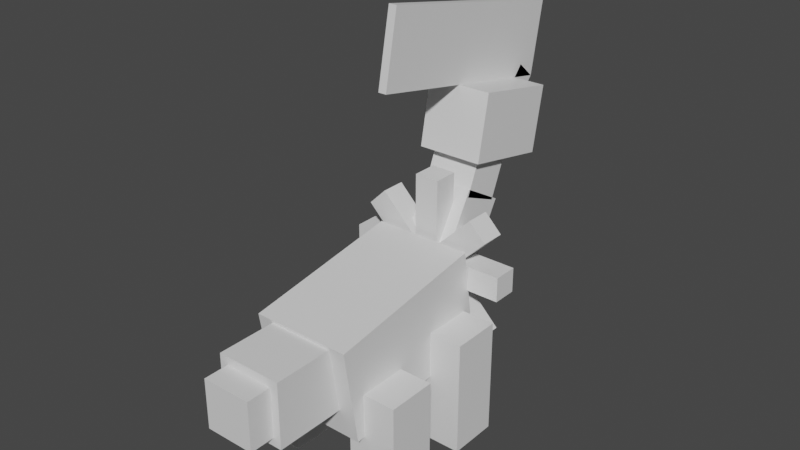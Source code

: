 # Source: bayleef.blend  (saved by Blender 2.81.16; exported with 4.5.12 LTS)
import bpy
from mathutils import Matrix  # noqa: F401  (used for matrix-valued properties, if any)

bpy.ops.wm.read_factory_settings(use_empty=True)
scene = bpy.context.scene
scene.name = 'Scene'

# ---- collections
col_collection = bpy.data.collections.new('Collection'); scene.collection.children.link(col_collection)

# ---- materials (node trees are filled in below, after node groups)
mat_default_obj = bpy.data.materials.new('Default OBJ')
mat_default_obj.use_transparent_shadow = False

# ---- material node trees
mat_default_obj.use_nodes = True; mat_default_obj.node_tree.nodes.clear()
_N = mat_default_obj.node_tree.nodes; _L = mat_default_obj.node_tree.links
n0 = _N.new('ShaderNodeOutputMaterial'); n0.name = 'Material Output'; n0.location = (300, 300)
n1 = _N.new('ShaderNodeBsdfPrincipled'); n1.name = 'Principled BSDF'; n1.location = (10, 300)
n1.distribution = 'GGX'
n1.subsurface_method = 'BURLEY'
n1.inputs[3].default_value = 1.45
n1.inputs[27].default_value = (0.0, 0.0, 0.0, 1.0)
n1.inputs[28].default_value = 1.0
_L.new(n1.outputs[0], n0.inputs[0])
n0.is_active_output = True

# ---- world
world_world = bpy.data.worlds.new('World'); scene.world = world_world
world_world.use_nodes = True; world_world.node_tree.nodes.clear()
_N = world_world.node_tree.nodes; _L = world_world.node_tree.links
n0 = _N.new('ShaderNodeOutputWorld'); n0.name = 'World Output'; n0.location = (300, 300)
n1 = _N.new('ShaderNodeBackground'); n1.name = 'Background'; n1.location = (10, 300)
n1.inputs[0].default_value = (0.05088, 0.05088, 0.05088, 1.0)
_L.new(n1.outputs[0], n0.inputs[0])
n0.is_active_output = True
world_world.color = (0.05088, 0.05088, 0.05088)
world_world.use_sun_shadow = False
world_world.sun_shadow_jitter_overblur = 0.0

# ---- meshes
me_tail_tip = bpy.data.meshes.new('Tail_tip')
me_tail_tip.from_pydata([(0.1875, -0.1875, -0.09375), (-0.1875, -0.1875, -0.09375), (-0.1875, 0.1875, -0.09375), (0.1875, 0.1875, -0.09375), (-0.1875, -0.1875, 0.09375), (0.1875, -0.1875, 0.09375), (0.1875, 0.1875, 0.09375), (-0.1875, 0.1875, 0.09375)], [], [(0, 1, 2, 3), (4, 5, 6, 7), (3, 2, 7, 6), (5, 4, 1, 0), (5, 0, 3, 6), (1, 4, 7, 2)])
_uv = me_tail_tip.uv_layers.new(name='UVMap')
_uv.uv.foreach_set('vector', [0.5781, 0.6797, 0.6719, 0.6797, 0.6719, 0.7266, 0.5781, 0.7266, 0.7188, 0.6797, 0.8125, 0.6797, 0.8125, 0.7266, 0.7188, 0.7266, 0.5781, 0.7266, 0.6719, 0.7266, 0.6719, 0.75, 0.5781, 0.75, 0.6719, 0.7266, 0.7656, 0.7266, 0.7656, 0.75, 0.6719, 0.75, 0.5312, 0.6797, 0.5781, 0.6797, 0.5781, 0.7266, 0.5312, 0.7266, 0.6719, 0.6797, 0.7188, 0.6797, 0.7188, 0.7266, 0.6719, 0.7266])
me_tail_tip.materials.append(mat_default_obj)
me_tail_tip.use_remesh_fix_poles = True
me_tail_tip.use_remesh_preserve_attributes = False
me_tail_tip.use_mirror_vertex_groups = False
me_tail_tip.update()
me_tail_base = bpy.data.meshes.new('Tail_base')
me_tail_base.from_pydata([(0.25, -0.25, -0.2812), (-0.25, -0.25, -0.2812), (-0.25, 0.25, -0.2812), (0.25, 0.25, -0.2812), (-0.25, -0.25, 0.2812), (0.25, -0.25, 0.2812), (0.25, 0.25, 0.2812), (-0.25, 0.25, 0.2812)], [], [(0, 1, 2, 3), (4, 5, 6, 7), (3, 2, 7, 6), (5, 4, 1, 0), (5, 0, 3, 6), (1, 4, 7, 2)])
_uv = me_tail_base.uv_layers.new(name='UVMap')
_uv.uv.foreach_set('vector', [0.1406, 0.6172, 0.2656, 0.6172, 0.2656, 0.6797, 0.1406, 0.6797, 0.4062, 0.6172, 0.5312, 0.6172, 0.5312, 0.6797, 0.4062, 0.6797, 0.1406, 0.6797, 0.2656, 0.6797, 0.2656, 0.75, 0.1406, 0.75, 0.2656, 0.6797, 0.3906, 0.6797, 0.3906, 0.75, 0.2656, 0.75, 0.0, 0.6172, 0.1406, 0.6172, 0.1406, 0.6797, 0.0, 0.6797, 0.2656, 0.6172, 0.4062, 0.6172, 0.4062, 0.6797, 0.2656, 0.6797])
me_tail_base.materials.append(mat_default_obj)
me_tail_base.use_remesh_fix_poles = True
me_tail_base.use_remesh_preserve_attributes = False
me_tail_base.use_mirror_vertex_groups = False
me_tail_base.update()
me_neck_base = bpy.data.meshes.new('Neck_base')
me_neck_base.from_pydata([(0.2188, -0.2188, -0.2188), (-0.2188, -0.2188, -0.2188), (-0.2188, 0.2188, -0.2188), (0.2188, 0.2188, -0.2188), (-0.2188, -0.2188, 0.2188), (0.2188, -0.2188, 0.2188), (0.2188, 0.2188, 0.2188), (-0.2188, 0.2188, 0.2188)], [], [(0, 1, 2, 3), (4, 5, 6, 7), (3, 2, 7, 6), (5, 4, 1, 0), (5, 0, 3, 6), (1, 4, 7, 2)])
_uv = me_neck_base.uv_layers.new(name='UVMap')
_uv.uv.foreach_set('vector', [0.1094, 0.5078, 0.2188, 0.5078, 0.2188, 0.5625, 0.1094, 0.5625, 0.3281, 0.5078, 0.4375, 0.5078, 0.4375, 0.5625, 0.3281, 0.5625, 0.1094, 0.5625, 0.2188, 0.5625, 0.2188, 0.6172, 0.1094, 0.6172, 0.2188, 0.5625, 0.3281, 0.5625, 0.3281, 0.6172, 0.2188, 0.6172, 0.0, 0.5078, 0.1094, 0.5078, 0.1094, 0.5625, 0.0, 0.5625, 0.2188, 0.5078, 0.3281, 0.5078, 0.3281, 0.5625, 0.2188, 0.5625])
me_neck_base.materials.append(mat_default_obj)
me_neck_base.use_remesh_fix_poles = True
me_neck_base.use_remesh_preserve_attributes = False
me_neck_base.use_mirror_vertex_groups = False
me_neck_base.update()
me_neck_basechild = bpy.data.meshes.new('Neck_baseChild')
me_neck_basechild.from_pydata([(0.1875, -0.2832, -0.053), (-0.1875, -0.2832, -0.053), (-0.1875, 0.09569, -0.2718), (0.1875, 0.09569, -0.2718), (-0.1875, -0.09569, 0.2718), (0.1875, -0.09569, 0.2718), (0.1875, 0.2832, 0.053), (-0.1875, 0.2832, 0.053)], [], [(0, 1, 2, 3), (4, 5, 6, 7), (3, 2, 7, 6), (5, 4, 1, 0), (5, 0, 3, 6), (1, 4, 7, 2)])
_uv = me_neck_basechild.uv_layers.new(name='UVMap')
_uv.uv.foreach_set('vector', [0.09375, 0.4062, 0.1875, 0.4062, 0.1875, 0.4609, 0.09375, 0.4609, 0.2812, 0.4062, 0.375, 0.4062, 0.375, 0.4609, 0.2812, 0.4609, 0.09375, 0.4609, 0.1875, 0.4609, 0.1875, 0.5078, 0.09375, 0.5078, 0.1875, 0.4609, 0.2812, 0.4609, 0.2812, 0.5078, 0.1875, 0.5078, 0.0, 0.4062, 0.09375, 0.4062, 0.09375, 0.4609, 0.0, 0.4609, 0.1875, 0.4062, 0.2812, 0.4062, 0.2812, 0.4609, 0.1875, 0.4609])
me_neck_basechild.materials.append(mat_default_obj)
me_neck_basechild.use_remesh_fix_poles = True
me_neck_basechild.use_remesh_preserve_attributes = False
me_neck_basechild.use_mirror_vertex_groups = False
me_neck_basechild.update()
me_neck_basechild1 = bpy.data.meshes.new('Neck_baseChild1')
me_neck_basechild1.from_pydata([(0.1875, -0.2624, -0.05836), (-0.1875, -0.2624, -0.05836), (-0.1875, 0.1403, -0.2293), (0.1875, 0.1403, -0.2293), (-0.1875, -0.1403, 0.2293), (0.1875, -0.1403, 0.2293), (0.1875, 0.2624, 0.05836), (-0.1875, 0.2624, 0.05836)], [], [(0, 1, 2, 3), (4, 5, 6, 7), (3, 2, 7, 6), (5, 4, 1, 0), (5, 0, 3, 6), (1, 4, 7, 2)])
_uv = me_neck_basechild1.uv_layers.new(name='UVMap')
_uv.uv.foreach_set('vector', [0.07812, 0.3125, 0.1719, 0.3125, 0.1719, 0.3672, 0.07812, 0.3672, 0.25, 0.3125, 0.3438, 0.3125, 0.3438, 0.3672, 0.25, 0.3672, 0.07812, 0.3672, 0.1719, 0.3672, 0.1719, 0.4062, 0.07812, 0.4062, 0.1719, 0.3672, 0.2656, 0.3672, 0.2656, 0.4062, 0.1719, 0.4062, 0.0, 0.3125, 0.07812, 0.3125, 0.07812, 0.3672, 0.0, 0.3672, 0.1719, 0.3125, 0.25, 0.3125, 0.25, 0.3672, 0.1719, 0.3672])
me_neck_basechild1.materials.append(mat_default_obj)
me_neck_basechild1.use_remesh_fix_poles = True
me_neck_basechild1.use_remesh_preserve_attributes = False
me_neck_basechild1.use_mirror_vertex_groups = False
me_neck_basechild1.update()
me_head = bpy.data.meshes.new('head')
me_head.from_pydata([(0.25, -0.311, -0.2897), (-0.25, -0.311, -0.2897), (-0.25, 0.1798, -0.3851), (0.25, 0.1798, -0.3851), (-0.25, -0.1798, 0.3851), (0.25, -0.1798, 0.3851), (0.25, 0.311, 0.2897), (-0.25, 0.311, 0.2897)], [], [(0, 1, 2, 3), (4, 5, 6, 7), (3, 2, 7, 6), (5, 4, 1, 0), (5, 0, 3, 6), (1, 4, 7, 2)])
_uv = me_head.uv_layers.new(name='UVMap')
_uv.uv.foreach_set('vector', [0.1719, 0.1641, 0.2969, 0.1641, 0.2969, 0.2266, 0.1719, 0.2266, 0.4688, 0.1641, 0.5938, 0.1641, 0.5938, 0.2266, 0.4688, 0.2266, 0.1719, 0.2266, 0.2969, 0.2266, 0.2969, 0.3125, 0.1719, 0.3125, 0.2969, 0.2266, 0.4219, 0.2266, 0.4219, 0.3125, 0.2969, 0.3125, 0.0, 0.1641, 0.1719, 0.1641, 0.1719, 0.2266, 0.0, 0.2266, 0.2969, 0.1641, 0.4688, 0.1641, 0.4688, 0.2266, 0.2969, 0.2266])
me_head.materials.append(mat_default_obj)
me_head.use_remesh_fix_poles = True
me_head.use_remesh_preserve_attributes = False
me_head.use_mirror_vertex_groups = False
me_head.update()
me_neck_basechildchild2 = bpy.data.meshes.new('Neck_baseChildChild2')
me_neck_basechildchild2.from_pydata([(0.03125, 0.1151, -0.8819), (-0.03125, 0.1151, -0.8819), (-0.03125, 0.4371, 0.7746), (0.03125, 0.4371, 0.7746), (-0.03125, -0.4371, -0.7746), (0.03125, -0.4371, -0.7746), (0.03125, -0.1151, 0.8819), (-0.03125, -0.1151, 0.8819)], [], [(0, 1, 2, 3), (4, 5, 6, 7), (3, 2, 7, 6), (5, 4, 1, 0), (5, 0, 3, 6), (1, 4, 7, 2)])
_uv = me_neck_basechildchild2.uv_layers.new(name='UVMap')
_uv.uv.foreach_set('vector', [0.6719, 0.3906, 0.6875, 0.3906, 0.6875, 0.6016, 0.6719, 0.6016, 0.8281, 0.3906, 0.8438, 0.3906, 0.8438, 0.6016, 0.8281, 0.6016, 0.6719, 0.6016, 0.6875, 0.6016, 0.6875, 0.6719, 0.6719, 0.6719, 0.6875, 0.6016, 0.7031, 0.6016, 0.7031, 0.6719, 0.6875, 0.6719, 0.5312, 0.3906, 0.6719, 0.3906, 0.6719, 0.6016, 0.5312, 0.6016, 0.6875, 0.3906, 0.8281, 0.3906, 0.8281, 0.6016, 0.6875, 0.6016])
me_neck_basechildchild2.materials.append(mat_default_obj)
me_neck_basechildchild2.use_remesh_fix_poles = True
me_neck_basechildchild2.use_remesh_preserve_attributes = False
me_neck_basechildchild2.use_mirror_vertex_groups = False
me_neck_basechildchild2.update()
me_neck_basechildchild1 = bpy.data.meshes.new('Neck_baseChildChild1')
me_neck_basechildchild1.from_pydata([(0.03125, -0.1794, 0.03176), (-0.03125, -0.1794, 0.03176), (-0.03125, 0.05642, -0.1733), (0.03125, 0.05642, -0.1733), (-0.03125, -0.05642, 0.1733), (0.03125, -0.05642, 0.1733), (0.03125, 0.1794, -0.03175), (-0.03125, 0.1794, -0.03175)], [], [(0, 1, 2, 3), (4, 5, 6, 7), (3, 2, 7, 6), (5, 4, 1, 0), (5, 0, 3, 6), (1, 4, 7, 2)])
_uv = me_neck_basechildchild1.uv_layers.new(name='UVMap')
_uv.uv.foreach_set('vector', [0.04688, 0.9375, 0.0625, 0.9375, 0.0625, 0.9766, 0.04688, 0.9766, 0.1094, 0.9375, 0.125, 0.9375, 0.125, 0.9766, 0.1094, 0.9766, 0.04688, 0.9766, 0.0625, 0.9766, 0.0625, 1.0, 0.04688, 1.0, 0.0625, 0.9766, 0.07812, 0.9766, 0.07812, 1.0, 0.0625, 1.0, 0.0, 0.9375, 0.04688, 0.9375, 0.04688, 0.9766, 0.0, 0.9766, 0.0625, 0.9375, 0.1094, 0.9375, 0.1094, 0.9766, 0.0625, 0.9766])
me_neck_basechildchild1.materials.append(mat_default_obj)
me_neck_basechildchild1.use_remesh_fix_poles = True
me_neck_basechildchild1.use_remesh_preserve_attributes = False
me_neck_basechildchild1.use_mirror_vertex_groups = False
me_neck_basechildchild1.update()
me_spices_4 = bpy.data.meshes.new('Spices_4')
me_spices_4.from_pydata([(-0.3757, -0.5082, -0.09375), (-0.5082, -0.3756, -0.09375), (0.3757, 0.5082, -0.09375), (0.5082, 0.3756, -0.09375), (-0.5082, -0.3756, 0.09375), (-0.3757, -0.5082, 0.09375), (0.5082, 0.3756, 0.09375), (0.3757, 0.5082, 0.09375)], [], [(0, 1, 2, 3), (4, 5, 6, 7), (3, 2, 7, 6), (5, 4, 1, 0), (5, 0, 3, 6), (1, 4, 7, 2)])
_uv = me_spices_4.uv_layers.new(name='UVMap')
_uv.uv.foreach_set('vector', [0.7969, 0.8203, 0.8438, 0.8203, 0.8438, 0.9766, 0.7969, 0.9766, 0.8906, 0.8203, 0.9375, 0.8203, 0.9375, 0.9766, 0.8906, 0.9766, 0.7969, 0.9766, 0.8438, 0.9766, 0.8438, 1.0, 0.7969, 1.0, 0.8438, 0.9766, 0.8906, 0.9766, 0.8906, 1.0, 0.8438, 1.0, 0.75, 0.8203, 0.7969, 0.8203, 0.7969, 0.9766, 0.75, 0.9766, 0.8438, 0.8203, 0.8906, 0.8203, 0.8906, 0.9766, 0.8438, 0.9766])
me_spices_4.materials.append(mat_default_obj)
me_spices_4.use_remesh_fix_poles = True
me_spices_4.use_remesh_preserve_attributes = False
me_spices_4.use_mirror_vertex_groups = False
me_spices_4.update()
me_spices_3 = bpy.data.meshes.new('Spices_3')
me_spices_3.from_pydata([(0.5082, -0.3757, -0.09375), (0.3756, -0.5082, -0.09375), (-0.5082, 0.3757, -0.09375), (-0.3756, 0.5082, -0.09375), (0.3756, -0.5082, 0.09375), (0.5082, -0.3757, 0.09375), (-0.3756, 0.5082, 0.09375), (-0.5082, 0.3757, 0.09375)], [], [(0, 1, 2, 3), (4, 5, 6, 7), (3, 2, 7, 6), (5, 4, 1, 0), (5, 0, 3, 6), (1, 4, 7, 2)])
_uv = me_spices_3.uv_layers.new(name='UVMap')
_uv.uv.foreach_set('vector', [0.7969, 0.8203, 0.8438, 0.8203, 0.8438, 0.9766, 0.7969, 0.9766, 0.8906, 0.8203, 0.9375, 0.8203, 0.9375, 0.9766, 0.8906, 0.9766, 0.7969, 0.9766, 0.8438, 0.9766, 0.8438, 1.0, 0.7969, 1.0, 0.8438, 0.9766, 0.8906, 0.9766, 0.8906, 1.0, 0.8438, 1.0, 0.75, 0.8203, 0.7969, 0.8203, 0.7969, 0.9766, 0.75, 0.9766, 0.8438, 0.8203, 0.8906, 0.8203, 0.8906, 0.9766, 0.8438, 0.9766])
me_spices_3.materials.append(mat_default_obj)
me_spices_3.use_remesh_fix_poles = True
me_spices_3.use_remesh_preserve_attributes = False
me_spices_3.use_mirror_vertex_groups = False
me_spices_3.update()
me_leg3 = bpy.data.meshes.new('leg3')
me_leg3.from_pydata([(0.1875, -0.4375, -0.1875), (-0.1875, -0.4375, -0.1875), (-0.1875, 0.4375, -0.1875), (0.1875, 0.4375, -0.1875), (-0.1875, -0.4375, 0.1875), (0.1875, -0.4375, 0.1875), (0.1875, 0.4375, 0.1875), (-0.1875, 0.4375, 0.1875)], [], [(0, 1, 2, 3), (4, 5, 6, 7), (3, 2, 7, 6), (5, 4, 1, 0), (5, 0, 3, 6), (1, 4, 7, 2)])
_uv = me_leg3.uv_layers.new(name='UVMap')
_uv.uv.foreach_set('vector', [0.09375, 0.0, 0.1875, 0.0, 0.1875, 0.1094, 0.09375, 0.1094, 0.2812, 0.0, 0.375, 0.0, 0.375, 0.1094, 0.2812, 0.1094, 0.09375, 0.1094, 0.1875, 0.1094, 0.1875, 0.1562, 0.09375, 0.1562, 0.1875, 0.1094, 0.2812, 0.1094, 0.2812, 0.1562, 0.1875, 0.1562, 0.0, 0.0, 0.09375, 0.0, 0.09375, 0.1094, 0.0, 0.1094, 0.1875, 0.0, 0.2812, 0.0, 0.2812, 0.1094, 0.1875, 0.1094])
me_leg3.materials.append(mat_default_obj)
me_leg3.use_remesh_fix_poles = True
me_leg3.use_remesh_preserve_attributes = False
me_leg3.use_mirror_vertex_groups = False
me_leg3.update()
me_spices_2 = bpy.data.meshes.new('Spices_2')
me_spices_2.from_pydata([(0.625, 0.09375, -0.09375), (0.625, -0.09375, -0.09375), (-0.625, -0.09375, -0.09375), (-0.625, 0.09375, -0.09375), (0.625, -0.09375, 0.09375), (0.625, 0.09375, 0.09375), (-0.625, 0.09375, 0.09375), (-0.625, -0.09375, 0.09375)], [], [(0, 1, 2, 3), (4, 5, 6, 7), (3, 2, 7, 6), (5, 4, 1, 0), (5, 0, 3, 6), (1, 4, 7, 2)])
_uv = me_spices_2.uv_layers.new(name='UVMap')
_uv.uv.foreach_set('vector', [0.7969, 0.8203, 0.8438, 0.8203, 0.8438, 0.9766, 0.7969, 0.9766, 0.8906, 0.8203, 0.9375, 0.8203, 0.9375, 0.9766, 0.8906, 0.9766, 0.7969, 0.9766, 0.8438, 0.9766, 0.8438, 1.0, 0.7969, 1.0, 0.8438, 0.9766, 0.8906, 0.9766, 0.8906, 1.0, 0.8438, 1.0, 0.75, 0.8203, 0.7969, 0.8203, 0.7969, 0.9766, 0.75, 0.9766, 0.8438, 0.8203, 0.8906, 0.8203, 0.8906, 0.9766, 0.8438, 0.9766])
me_spices_2.materials.append(mat_default_obj)
me_spices_2.use_remesh_fix_poles = True
me_spices_2.use_remesh_preserve_attributes = False
me_spices_2.use_mirror_vertex_groups = False
me_spices_2.update()
me_leg4 = bpy.data.meshes.new('leg4')
me_leg4.from_pydata([(0.1875, -0.4375, -0.1875), (-0.1875, -0.4375, -0.1875), (-0.1875, 0.4375, -0.1875), (0.1875, 0.4375, -0.1875), (-0.1875, -0.4375, 0.1875), (0.1875, -0.4375, 0.1875), (0.1875, 0.4375, 0.1875), (-0.1875, 0.4375, 0.1875)], [], [(0, 1, 2, 3), (4, 5, 6, 7), (3, 2, 7, 6), (5, 4, 1, 0), (5, 0, 3, 6), (1, 4, 7, 2)])
_uv = me_leg4.uv_layers.new(name='UVMap')
_uv.uv.foreach_set('vector', [0.09375, 0.0, 0.1875, 0.0, 0.1875, 0.1094, 0.09375, 0.1094, 0.2812, 0.0, 0.375, 0.0, 0.375, 0.1094, 0.2812, 0.1094, 0.09375, 0.1094, 0.1875, 0.1094, 0.1875, 0.1562, 0.09375, 0.1562, 0.1875, 0.1094, 0.2812, 0.1094, 0.2812, 0.1562, 0.1875, 0.1562, 0.0, 0.0, 0.09375, 0.0, 0.09375, 0.1094, 0.0, 0.1094, 0.1875, 0.0, 0.2812, 0.0, 0.2812, 0.1094, 0.1875, 0.1094])
me_leg4.materials.append(mat_default_obj)
me_leg4.use_remesh_fix_poles = True
me_leg4.use_remesh_preserve_attributes = False
me_leg4.use_mirror_vertex_groups = False
me_leg4.update()
me_leg2 = bpy.data.meshes.new('leg2')
me_leg2.from_pydata([(0.1875, -0.375, -0.1875), (-0.1875, -0.375, -0.1875), (-0.1875, 0.375, -0.1875), (0.1875, 0.375, -0.1875), (-0.1875, -0.375, 0.1875), (0.1875, -0.375, 0.1875), (0.1875, 0.375, 0.1875), (-0.1875, 0.375, 0.1875)], [], [(0, 1, 2, 3), (4, 5, 6, 7), (3, 2, 7, 6), (5, 4, 1, 0), (5, 0, 3, 6), (1, 4, 7, 2)])
_uv = me_leg2.uv_layers.new(name='UVMap')
_uv.uv.foreach_set('vector', [0.4688, 0.01562, 0.5625, 0.01562, 0.5625, 0.1094, 0.4688, 0.1094, 0.6562, 0.01562, 0.75, 0.01562, 0.75, 0.1094, 0.6562, 0.1094, 0.4688, 0.1094, 0.5625, 0.1094, 0.5625, 0.1562, 0.4688, 0.1562, 0.5625, 0.1094, 0.6562, 0.1094, 0.6562, 0.1562, 0.5625, 0.1562, 0.375, 0.01562, 0.4688, 0.01562, 0.4688, 0.1094, 0.375, 0.1094, 0.5625, 0.01562, 0.6562, 0.01562, 0.6562, 0.1094, 0.5625, 0.1094])
me_leg2.materials.append(mat_default_obj)
me_leg2.use_remesh_fix_poles = True
me_leg2.use_remesh_preserve_attributes = False
me_leg2.use_mirror_vertex_groups = False
me_leg2.update()
me_spices_1 = bpy.data.meshes.new('Spices_1')
me_spices_1.from_pydata([(0.09375, -0.625, -0.09375), (-0.09375, -0.625, -0.09375), (-0.09375, 0.625, -0.09375), (0.09375, 0.625, -0.09375), (-0.09375, -0.625, 0.09375), (0.09375, -0.625, 0.09375), (0.09375, 0.625, 0.09375), (-0.09375, 0.625, 0.09375)], [], [(0, 1, 2, 3), (4, 5, 6, 7), (3, 2, 7, 6), (5, 4, 1, 0), (5, 0, 3, 6), (1, 4, 7, 2)])
_uv = me_spices_1.uv_layers.new(name='UVMap')
_uv.uv.foreach_set('vector', [0.7969, 0.8203, 0.8438, 0.8203, 0.8438, 0.9766, 0.7969, 0.9766, 0.8906, 0.8203, 0.9375, 0.8203, 0.9375, 0.9766, 0.8906, 0.9766, 0.7969, 0.9766, 0.8438, 0.9766, 0.8438, 1.0, 0.7969, 1.0, 0.8438, 0.9766, 0.8906, 0.9766, 0.8906, 1.0, 0.8438, 1.0, 0.75, 0.8203, 0.7969, 0.8203, 0.7969, 0.9766, 0.75, 0.9766, 0.8438, 0.8203, 0.8906, 0.8203, 0.8906, 0.9766, 0.8438, 0.9766])
me_spices_1.materials.append(mat_default_obj)
me_spices_1.use_remesh_fix_poles = True
me_spices_1.use_remesh_preserve_attributes = False
me_spices_1.use_mirror_vertex_groups = False
me_spices_1.update()
me_body = bpy.data.meshes.new('Body')
me_body.from_pydata([(0.375, -0.4682, 0.5586), (-0.375, -0.4682, 0.5586), (-0.375, -0.2726, -0.676), (0.375, -0.2726, -0.676), (-0.375, 0.2726, 0.676), (0.375, 0.2726, 0.676), (0.375, 0.4682, -0.5586), (-0.375, 0.4682, -0.5586)], [], [(0, 1, 2, 3), (4, 5, 6, 7), (3, 2, 7, 6), (5, 4, 1, 0), (5, 0, 3, 6), (1, 4, 7, 2)])
_uv = me_body.uv_layers.new(name='UVMap')
_uv.uv.foreach_set('vector', [0.1875, 0.75, 0.375, 0.75, 0.375, 0.9062, 0.1875, 0.9062, 0.5625, 0.75, 0.75, 0.75, 0.75, 0.9062, 0.5625, 0.9062, 0.1875, 0.9062, 0.375, 0.9062, 0.375, 1.0, 0.1875, 1.0, 0.375, 0.9062, 0.5625, 0.9062, 0.5625, 1.0, 0.375, 1.0, 0.0, 0.75, 0.1875, 0.75, 0.1875, 0.9062, 0.0, 0.9062, 0.375, 0.75, 0.5625, 0.75, 0.5625, 0.9062, 0.375, 0.9062])
me_body.materials.append(mat_default_obj)
me_body.use_remesh_fix_poles = True
me_body.use_remesh_preserve_attributes = False
me_body.use_mirror_vertex_groups = False
me_body.update()
me_leg1 = bpy.data.meshes.new('leg1')
me_leg1.from_pydata([(0.1875, -0.375, -0.1875), (-0.1875, -0.375, -0.1875), (-0.1875, 0.375, -0.1875), (0.1875, 0.375, -0.1875), (-0.1875, -0.375, 0.1875), (0.1875, -0.375, 0.1875), (0.1875, 0.375, 0.1875), (-0.1875, 0.375, 0.1875)], [], [(0, 1, 2, 3), (4, 5, 6, 7), (3, 2, 7, 6), (5, 4, 1, 0), (5, 0, 3, 6), (1, 4, 7, 2)])
_uv = me_leg1.uv_layers.new(name='UVMap')
_uv.uv.foreach_set('vector', [0.4688, 0.01562, 0.5625, 0.01562, 0.5625, 0.1094, 0.4688, 0.1094, 0.6562, 0.01562, 0.75, 0.01562, 0.75, 0.1094, 0.6562, 0.1094, 0.4688, 0.1094, 0.5625, 0.1094, 0.5625, 0.1562, 0.4688, 0.1562, 0.5625, 0.1094, 0.6562, 0.1094, 0.6562, 0.1562, 0.5625, 0.1562, 0.375, 0.01562, 0.4688, 0.01562, 0.4688, 0.1094, 0.375, 0.1094, 0.5625, 0.01562, 0.6562, 0.01562, 0.6562, 0.1094, 0.5625, 0.1094])
me_leg1.materials.append(mat_default_obj)
me_leg1.use_remesh_fix_poles = True
me_leg1.use_remesh_preserve_attributes = False
me_leg1.use_mirror_vertex_groups = False
me_leg1.update()

# ---- objects
ob_tail_tip = bpy.data.objects.new('Tail_tip', me_tail_tip)
ob_tail_base = bpy.data.objects.new('Tail_base', me_tail_base)
ob_neck_base = bpy.data.objects.new('Neck_base', me_neck_base)
ob_neck_basechild = bpy.data.objects.new('Neck_baseChild', me_neck_basechild)
ob_neck_basechild1 = bpy.data.objects.new('Neck_baseChild1', me_neck_basechild1)
ob_head = bpy.data.objects.new('head', me_head)
ob_neck_basechildchild2 = bpy.data.objects.new('Neck_baseChildChild2', me_neck_basechildchild2)
ob_neck_basechildchild1 = bpy.data.objects.new('Neck_baseChildChild1', me_neck_basechildchild1)
ob_spices_4 = bpy.data.objects.new('Spices_4', me_spices_4)
ob_spices_3 = bpy.data.objects.new('Spices_3', me_spices_3)
ob_leg3 = bpy.data.objects.new('leg3', me_leg3)
ob_spices_2 = bpy.data.objects.new('Spices_2', me_spices_2)
ob_leg4 = bpy.data.objects.new('leg4', me_leg4)
ob_leg2 = bpy.data.objects.new('leg2', me_leg2)
ob_spices_1 = bpy.data.objects.new('Spices_1', me_spices_1)
ob_body = bpy.data.objects.new('Body', me_body)
ob_leg1 = bpy.data.objects.new('leg1', me_leg1)

# ---- transforms, parenting, visibility, modifiers, constraints
ob_tail_tip.parent = ob_tail_base
ob_tail_tip.matrix_parent_inverse = Matrix(((1.0, 0.0, 0.0, -0.0), (0.0, -1.629e-07, 1.0, -0.8773), (-0.0, -1.0, -1.629e-07, -0.8437), (-0.0, 0.0, -0.0, 1.0)))
ob_tail_tip.location = (0.0, -1.219, 0.8773)
ob_tail_tip.rotation_euler = (1.571, -0.0, 0.0)
ob_tail_tip.lineart.crease_threshold = 0.0
ob_tail_base.parent = ob_body
ob_tail_base.matrix_parent_inverse = Matrix(((1.0, 0.0, 0.0, -0.0), (0.0, -1.629e-07, 1.0, -0.8773), (0.0, -1.0, -1.629e-07, 2.448e-07), (-0.0, 0.0, -0.0, 1.0)))
ob_tail_base.location = (0.0, -0.8437, 0.8773)
ob_tail_base.rotation_euler = (1.571, -0.0, 0.0)
ob_tail_base.lineart.crease_threshold = 0.0
ob_neck_base.parent = ob_body
ob_neck_base.matrix_parent_inverse = Matrix(((1.0, 0.0, 0.0, -0.0), (0.0, -1.629e-07, 1.0, -0.8773), (0.0, -1.0, -1.629e-07, 2.448e-07), (-0.0, 0.0, -0.0, 1.0)))
ob_neck_base.location = (0.0, 0.7188, 1.065)
ob_neck_base.rotation_euler = (1.571, -0.0, 0.0)
ob_neck_base.lineart.crease_threshold = 0.0
ob_neck_basechild.parent = ob_neck_base
ob_neck_basechild.matrix_parent_inverse = Matrix(((1.0, 0.0, 0.0, -0.0), (0.0, -1.629e-07, 1.0, -1.065), (0.0, -1.0, -1.629e-07, 0.7188), (-0.0, 0.0, -0.0, 1.0)))
ob_neck_basechild.location = (0.0, 0.8968, 1.377)
ob_neck_basechild.rotation_euler = (1.571, -0.0, 0.0)
ob_neck_basechild.lineart.crease_threshold = 0.0
ob_neck_basechild1.parent = ob_neck_basechild
ob_neck_basechild1.matrix_parent_inverse = Matrix(((1.0, 0.0, 0.0, -0.0), (0.0, -1.629e-07, 1.0, -1.377), (0.0, -1.0, -1.629e-07, 0.8968), (-0.0, 0.0, -0.0, 1.0)))
ob_neck_basechild1.location = (0.0, 1.06, 1.744)
ob_neck_basechild1.rotation_euler = (1.571, -0.0, 0.0)
ob_neck_basechild1.lineart.crease_threshold = 0.0
ob_head.parent = ob_neck_basechild1
ob_head.matrix_parent_inverse = Matrix(((1.0, 0.0, 0.0, -0.0), (0.0, -1.629e-07, 1.0, -1.744), (0.0, -1.0, -1.629e-07, 1.06), (-0.0, 0.0, -0.0, 1.0)))
ob_head.location = (0.0, 1.234, 2.048)
ob_head.rotation_euler = (1.571, -0.0, 0.0)
ob_head.lineart.crease_threshold = 0.0
ob_neck_basechildchild2.parent = ob_neck_basechildchild1
ob_neck_basechildchild2.matrix_parent_inverse = Matrix(((1.0, 0.0, -0.0, 0.03125), (0.0, -1.629e-07, 1.0, -2.13), (0.0, -1.0, -1.629e-07, 1.661), (-0.0, 0.0, -0.0, 1.0)))
ob_neck_basechildchild2.location = (-0.03125, 1.059, 2.623)
ob_neck_basechildchild2.rotation_euler = (1.571, -0.0, 0.0)
ob_neck_basechildchild2.lineart.crease_threshold = 0.0
ob_neck_basechildchild1.parent = ob_head
ob_neck_basechildchild1.matrix_parent_inverse = Matrix(((1.0, 0.0, 0.0, -0.0), (0.0, -1.629e-07, 1.0, -2.048), (0.0, -1.0, -1.629e-07, 1.234), (-0.0, 0.0, -0.0, 1.0)))
ob_neck_basechildchild1.location = (-0.03125, 1.661, 2.13)
ob_neck_basechildchild1.rotation_euler = (1.571, -0.0, 0.0)
ob_neck_basechildchild1.lineart.crease_threshold = 0.0
ob_spices_4.parent = ob_neck_base
ob_spices_4.matrix_parent_inverse = Matrix(((1.0, 0.0, 0.0, -0.0), (0.0, -1.629e-07, 1.0, -1.065), (0.0, -1.0, -1.629e-07, 0.7188), (-0.0, 0.0, -0.0, 1.0)))
ob_spices_4.location = (-2.533e-07, 0.6875, 1.065)
ob_spices_4.rotation_euler = (1.571, -0.0, 0.0)
ob_spices_4.lineart.crease_threshold = 0.0
ob_spices_3.parent = ob_neck_base
ob_spices_3.matrix_parent_inverse = Matrix(((1.0, 0.0, 0.0, -0.0), (0.0, -1.629e-07, 1.0, -1.065), (0.0, -1.0, -1.629e-07, 0.7188), (-0.0, 0.0, -0.0, 1.0)))
ob_spices_3.location = (0.0, 0.6875, 1.065)
ob_spices_3.rotation_euler = (1.571, -0.0, 0.0)
ob_spices_3.lineart.crease_threshold = 0.0
ob_leg3.parent = ob_body
ob_leg3.matrix_parent_inverse = Matrix(((1.0, 0.0, 0.0, -0.0), (0.0, -1.629e-07, 1.0, -0.8773), (0.0, -1.0, -1.629e-07, 2.448e-07), (-0.0, 0.0, -0.0, 1.0)))
ob_leg3.location = (0.4375, 0.375, 0.4398)
ob_leg3.rotation_euler = (1.571, -0.0, 0.0)
ob_leg3.lineart.crease_threshold = 0.0
ob_spices_2.parent = ob_neck_base
ob_spices_2.matrix_parent_inverse = Matrix(((1.0, 0.0, 0.0, -0.0), (0.0, -1.629e-07, 1.0, -1.065), (0.0, -1.0, -1.629e-07, 0.7188), (-0.0, 0.0, -0.0, 1.0)))
ob_spices_2.location = (0.0, 0.6875, 1.127)
ob_spices_2.rotation_euler = (1.571, -0.0, 0.0)
ob_spices_2.lineart.crease_threshold = 0.0
ob_leg4.parent = ob_body
ob_leg4.matrix_parent_inverse = Matrix(((1.0, 0.0, 0.0, -0.0), (0.0, -1.629e-07, 1.0, -0.8773), (0.0, -1.0, -1.629e-07, 2.448e-07), (-0.0, 0.0, -0.0, 1.0)))
ob_leg4.location = (-0.4375, 0.375, 0.4398)
ob_leg4.rotation_euler = (1.571, -0.0, 0.0)
ob_leg4.lineart.crease_threshold = 0.0
ob_leg2.parent = ob_body
ob_leg2.matrix_parent_inverse = Matrix(((1.0, 0.0, 0.0, -0.0), (0.0, -1.629e-07, 1.0, -0.8773), (0.0, -1.0, -1.629e-07, 2.448e-07), (-0.0, 0.0, -0.0, 1.0)))
ob_leg2.location = (-0.4375, -0.3125, 0.3773)
ob_leg2.rotation_euler = (1.571, -0.0, 0.0)
ob_leg2.lineart.crease_threshold = 0.0
ob_spices_1.parent = ob_neck_base
ob_spices_1.matrix_parent_inverse = Matrix(((1.0, 0.0, 0.0, -0.0), (0.0, -1.629e-07, 1.0, -1.065), (0.0, -1.0, -1.629e-07, 0.7188), (-0.0, 0.0, -0.0, 1.0)))
ob_spices_1.location = (0.0, 0.6938, 1.159)
ob_spices_1.rotation_euler = (1.571, -0.0, 0.0)
ob_spices_1.lineart.crease_threshold = 0.0
ob_body.location = (0.0, 1.018e-07, 0.8773)
ob_body.rotation_euler = (1.571, -0.0, 0.0)
ob_body.lineart.crease_threshold = 0.0
ob_leg1.parent = ob_body
ob_leg1.matrix_parent_inverse = Matrix(((1.0, 0.0, 0.0, -0.0), (0.0, -1.629e-07, 1.0, -0.8773), (0.0, -1.0, -1.629e-07, 2.448e-07), (-0.0, 0.0, -0.0, 1.0)))
ob_leg1.location = (0.4375, -0.3125, 0.3773)
ob_leg1.rotation_euler = (1.571, -0.0, 0.0)
ob_leg1.lineart.crease_threshold = 0.0

# ---- collection membership
col_collection.objects.link(ob_tail_tip)
col_collection.objects.link(ob_tail_base)
col_collection.objects.link(ob_neck_base)
col_collection.objects.link(ob_neck_basechild)
col_collection.objects.link(ob_neck_basechild1)
col_collection.objects.link(ob_head)
col_collection.objects.link(ob_neck_basechildchild2)
col_collection.objects.link(ob_neck_basechildchild1)
col_collection.objects.link(ob_spices_4)
col_collection.objects.link(ob_spices_3)
col_collection.objects.link(ob_leg3)
col_collection.objects.link(ob_spices_2)
col_collection.objects.link(ob_leg4)
col_collection.objects.link(ob_leg2)
col_collection.objects.link(ob_spices_1)
col_collection.objects.link(ob_body)
col_collection.objects.link(ob_leg1)

# ---- scene / render settings (as saved in the file)
scene.frame_start = 1; scene.frame_end = 250; scene.frame_set(1)
scene.render.engine = 'BLENDER_EEVEE_NEXT'
scene.cycles.use_denoising = False
scene.cycles.samples = 128
scene.cycles.sampling_pattern = 'TABULATED_SOBOL'
scene.cycles.use_adaptive_sampling = False
scene.cycles.use_light_tree = False
scene.view_settings.view_transform = 'Filmic'
bpy.context.view_layer.update()

# ---- added for rendering (the .blend has no active camera and no usable light): camera, sun
cam_auto = bpy.data.cameras.new('AutoCamera')
cam_auto.lens = 50.0
cam_auto.sensor_width = 36.0
cam_auto.clip_end = 1000.0
ob_auto_camera = bpy.data.objects.new('AutoCamera', cam_auto)
scene.collection.objects.link(ob_auto_camera)
ob_auto_camera.location = (4.2903, -4.83398, 4.96364)
ob_auto_camera.rotation_euler = (1.09748, -7.21219e-08, 0.694738)
scene.camera = ob_auto_camera
light_auto_sun = bpy.data.lights.new('AutoSun', 'SUN')
light_auto_sun.energy = 3.0
light_auto_sun.angle = 0.0523599
ob_auto_sun = bpy.data.objects.new('AutoSun', light_auto_sun)
scene.collection.objects.link(ob_auto_sun)
ob_auto_sun.rotation_euler = (0.872665, 0.174533, 0.523599)
bpy.context.view_layer.update()
